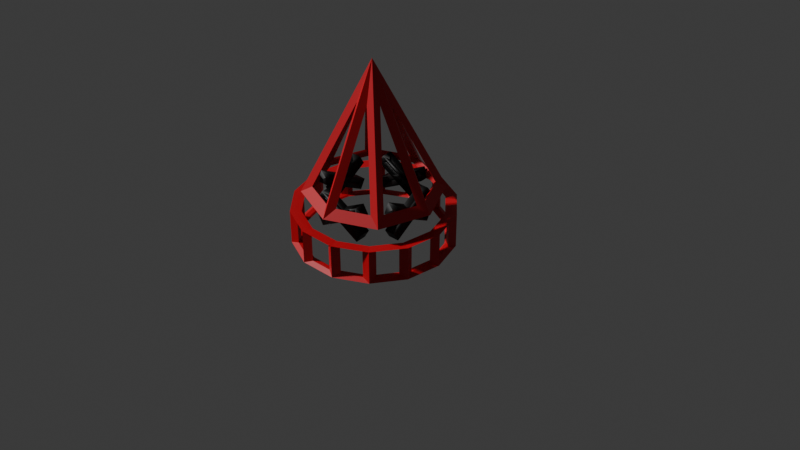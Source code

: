 # Source: buoy_wireframe.blend  (saved by Blender 4.3.32; exported with 4.5.12 LTS)
import bpy
from mathutils import Matrix  # noqa: F401  (used for matrix-valued properties, if any)

bpy.ops.wm.read_factory_settings(use_empty=True)
scene = bpy.context.scene
scene.name = 'Scene'

# ---- collections
col_collection = bpy.data.collections.new('Collection'); scene.collection.children.link(col_collection)

# ---- materials (node trees are filled in below, after node groups)
mat_material_001 = bpy.data.materials.new('Material.001')
mat_material = bpy.data.materials.new('Material')

# ---- node groups
ng_smooth_by_angle_001 = bpy.data.node_groups.new('Smooth by Angle.001', 'GeometryNodeTree')
_s = ng_smooth_by_angle_001.interface.new_socket(name='Mesh', in_out='OUTPUT', socket_type='NodeSocketGeometry')
_s = ng_smooth_by_angle_001.interface.new_socket(name='Mesh', in_out='INPUT', socket_type='NodeSocketGeometry')
_s = ng_smooth_by_angle_001.interface.new_socket(name='Angle', in_out='INPUT', socket_type='NodeSocketFloat')
_s.subtype = 'ANGLE'
_s.default_value = 0.5236
_s.min_value = 0.0
_s.max_value = 3.142
_s.description = 'Maximum face angle for smooth edges'
_s = ng_smooth_by_angle_001.interface.new_socket(name='Ignore Sharpness', in_out='INPUT', socket_type='NodeSocketBool')
_s.force_non_field = True
ng_smooth_by_angle_001.description = 'Set the sharpness of mesh edges based on the angle between the neighboring faces'
ng_smooth_by_angle_001.is_modifier = True
_N = ng_smooth_by_angle_001.nodes; _L = ng_smooth_by_angle_001.links
n0 = _N.new('GeometryNodeSetShadeSmooth'); n0.name = 'Set Shade Smooth'; n0.location = (120, -80)
n0.domain = 'EDGE'
n1 = _N.new('GeometryNodeSetShadeSmooth'); n1.name = 'Set Shade Smooth.001'; n1.location = (300, -80)
n2 = _N.new('NodeGroupOutput'); n2.name = 'Group Output'; n2.location = (480, -80)
n3 = _N.new('GeometryNodeInputMeshEdgeAngle'); n3.name = 'Edge Angle'; n3.location = (-440, -240)
n4 = _N.new('NodeGroupInput'); n4.name = 'Group Input'; n4.location = (-80, -80)
n5 = _N.new('GeometryNodeInputEdgeSmooth'); n5.name = 'Is Edge Smooth'; n5.location = (-260, -120)
n6 = _N.new('GeometryNodeInputShadeSmooth'); n6.name = 'Is Shade Smooth'; n6.location = (-440, -397)
n7 = _N.new('FunctionNodeCompare'); n7.name = 'Compare'; n7.location = (-260, -260)
n7.operation = 'LESS_EQUAL'
n7.inputs[6].default_value = (0.0, 0.0, 0.0, 0.0)
n7.inputs[7].default_value = (0.0, 0.0, 0.0, 0.0)
n8 = _N.new('FunctionNodeBooleanMath'); n8.name = 'Boolean Math.001'; n8.location = (-80, -260)
n9 = _N.new('NodeGroupInput'); n9.name = 'Group Input.001'; n9.location = (-440, -329)
n10 = _N.new('NodeGroupInput'); n10.name = 'Group Input.002'; n10.location = (-259, -189)
n11 = _N.new('FunctionNodeBooleanMath'); n11.name = 'Boolean Math'; n11.location = (-80, -149)
n11.operation = 'OR'
n12 = _N.new('FunctionNodeBooleanMath'); n12.name = 'Boolean Math.002'; n12.location = (-260, -380)
n12.operation = 'OR'
n13 = _N.new('NodeGroupInput'); n13.name = 'Group Input.003'; n13.location = (-440, -460)
_L.new(n3.outputs[0], n7.inputs[0])
_L.new(n1.outputs[0], n2.inputs[0])
_L.new(n9.outputs[1], n7.inputs[1])
_L.new(n7.outputs[0], n8.inputs[0])
_L.new(n4.outputs[0], n0.inputs[0])
_L.new(n0.outputs[0], n1.inputs[0])
_L.new(n8.outputs[0], n0.inputs[2])
_L.new(n10.outputs[2], n11.inputs[1])
_L.new(n5.outputs[0], n11.inputs[0])
_L.new(n11.outputs[0], n0.inputs[1])
_L.new(n13.outputs[2], n12.inputs[1])
_L.new(n6.outputs[0], n12.inputs[0])
_L.new(n12.outputs[0], n8.inputs[1])
n2.is_active_output = True

# ---- material node trees
mat_material_001.use_nodes = True; mat_material_001.node_tree.nodes.clear()
_N = mat_material_001.node_tree.nodes; _L = mat_material_001.node_tree.links
n0 = _N.new('ShaderNodeBsdfPrincipled'); n0.name = 'Principled BSDF'; n0.location = (10, 300)
n0.inputs[0].default_value = (0.5494, 0.002686, 0.01148, 1.0)
n1 = _N.new('ShaderNodeOutputMaterial'); n1.name = 'Material Output'; n1.location = (300, 300)
_L.new(n0.outputs[0], n1.inputs[0])
n1.is_active_output = True
mat_material.use_nodes = True; mat_material.node_tree.nodes.clear()
_N = mat_material.node_tree.nodes; _L = mat_material.node_tree.links
n0 = _N.new('ShaderNodeBsdfPrincipled'); n0.name = 'Principled BSDF'; n0.location = (10, 300)
n0.inputs[0].default_value = (0.001318, 0.001318, 0.001318, 1.0)
n1 = _N.new('ShaderNodeOutputMaterial'); n1.name = 'Material Output'; n1.location = (300, 300)
_L.new(n0.outputs[0], n1.inputs[0])
n1.is_active_output = True

# ---- world
world_world = bpy.data.worlds.new('World'); scene.world = world_world
world_world.use_nodes = True; world_world.node_tree.nodes.clear()
_N = world_world.node_tree.nodes; _L = world_world.node_tree.links
n0 = _N.new('ShaderNodeOutputWorld'); n0.name = 'World Output'; n0.location = (300, 300)
n1 = _N.new('ShaderNodeBackground'); n1.name = 'Background'; n1.location = (10, 300)
n1.inputs[0].default_value = (0.05088, 0.05088, 0.05088, 1.0)
_L.new(n1.outputs[0], n0.inputs[0])
n0.is_active_output = True
world_world.color = (0.05088, 0.05088, 0.05088)
world_world.sun_shadow_jitter_overblur = 0.0

# ---- cameras
cam_camera = bpy.data.cameras.new('Camera')

# ---- meshes
me_cone_002 = bpy.data.meshes.new('Cone.002')
me_cone_002.from_pydata([(-0.4429, 0.7778, -1.451), (-0.4429, 0.8765, -1.451), (0.3936, 0.7778, -0.9622), (-0.3936, 0.7778, -1.538), (-0.3936, 0.8765, -1.538), (0.4429, 0.7778, -1.049), (0.4429, 0.8765, -1.049), (0.3936, 0.8765, -0.9622)], [], [(1, 4, 3, 0), (0, 2, 7, 1), (3, 5, 2, 0), (4, 6, 5, 3), (6, 7, 2, 5), (1, 7, 6, 4)])
me_cone_002.polygons.foreach_set('use_smooth', [True] * 6)
me_cone_002.polygons.foreach_set('material_index', [2, 2, 2, 2, 2, 2])
_uv = me_cone_002.uv_layers.new(name='UVMap')
_uv.uv.foreach_set('vector', [0.125, 0.5, 0.375, 0.5, 0.375, 0.75, 0.125, 0.75, 0.375, 0.0, 0.625, 0.0, 0.625, 0.25, 0.375, 0.25, 0.375, 0.75, 0.625, 0.75, 0.625, 1.0, 0.375, 1.0, 0.375, 0.5, 0.625, 0.5, 0.625, 0.75, 0.375, 0.75, 0.625, 0.5, 0.875, 0.5, 0.875, 0.75, 0.625, 0.75, 0.375, 0.25, 0.625, 0.25, 0.625, 0.5, 0.375, 0.5])
me_cone_002.materials.append(mat_material_001)
me_cone_002.materials.append(None)
me_cone_002.materials.append(mat_material)
me_cone_002.update()
me_cone_003 = bpy.data.meshes.new('Cone.003')
me_cone_003.from_pydata([(0.3936, 0.7901, -1.538), (0.3936, 0.8889, -1.538), (-0.4429, 0.7901, -1.049), (0.4429, 0.7901, -1.451), (0.4429, 0.8889, -1.451), (-0.3936, 0.7901, -0.9622), (-0.3936, 0.8889, -0.9622), (-0.4429, 0.8889, -1.049)], [], [(1, 4, 3, 0), (0, 2, 7, 1), (3, 5, 2, 0), (4, 6, 5, 3), (6, 7, 2, 5), (1, 7, 6, 4)])
me_cone_003.polygons.foreach_set('use_smooth', [True] * 6)
me_cone_003.polygons.foreach_set('material_index', [2, 2, 2, 2, 2, 2])
_uv = me_cone_003.uv_layers.new(name='UVMap')
_uv.uv.foreach_set('vector', [0.125, 0.5, 0.375, 0.5, 0.375, 0.75, 0.125, 0.75, 0.375, 0.0, 0.625, 0.0, 0.625, 0.25, 0.375, 0.25, 0.375, 0.75, 0.625, 0.75, 0.625, 1.0, 0.375, 1.0, 0.375, 0.5, 0.625, 0.5, 0.625, 0.75, 0.375, 0.75, 0.625, 0.5, 0.875, 0.5, 0.875, 0.75, 0.625, 0.75, 0.375, 0.25, 0.625, 0.25, 0.625, 0.5, 0.375, 0.5])
me_cone_003.materials.append(mat_material_001)
me_cone_003.materials.append(None)
me_cone_003.materials.append(mat_material)
me_cone_003.update()
me_cone_004 = bpy.data.meshes.new('Cone.004')
me_cone_004.from_pydata([(-0.4429, -0.8765, -1.451), (-0.4429, -0.7778, -1.451), (0.3936, -0.8765, -0.9622), (-0.3936, -0.8765, -1.538), (-0.3936, -0.7778, -1.538), (0.4429, -0.8765, -1.049), (0.4429, -0.7778, -1.049), (0.3936, -0.7778, -0.9622)], [], [(1, 4, 3, 0), (0, 2, 7, 1), (3, 5, 2, 0), (4, 6, 5, 3), (6, 7, 2, 5), (1, 7, 6, 4)])
me_cone_004.polygons.foreach_set('use_smooth', [True] * 6)
me_cone_004.polygons.foreach_set('material_index', [2, 2, 2, 2, 2, 2])
_uv = me_cone_004.uv_layers.new(name='UVMap')
_uv.uv.foreach_set('vector', [0.125, 0.5, 0.375, 0.5, 0.375, 0.75, 0.125, 0.75, 0.375, 0.0, 0.625, 0.0, 0.625, 0.25, 0.375, 0.25, 0.375, 0.75, 0.625, 0.75, 0.625, 1.0, 0.375, 1.0, 0.375, 0.5, 0.625, 0.5, 0.625, 0.75, 0.375, 0.75, 0.625, 0.5, 0.875, 0.5, 0.875, 0.75, 0.625, 0.75, 0.375, 0.25, 0.625, 0.25, 0.625, 0.5, 0.375, 0.5])
me_cone_004.materials.append(mat_material_001)
me_cone_004.materials.append(None)
me_cone_004.materials.append(mat_material)
me_cone_004.update()
me_cone_005 = bpy.data.meshes.new('Cone.005')
me_cone_005.from_pydata([(0.3936, -0.8889, -1.538), (0.3936, -0.7901, -1.538), (-0.4429, -0.8889, -1.049), (0.4429, -0.8889, -1.451), (0.4429, -0.7901, -1.451), (-0.3936, -0.8889, -0.9622), (-0.3936, -0.7901, -0.9622), (-0.4429, -0.7901, -1.049)], [], [(1, 4, 3, 0), (0, 2, 7, 1), (3, 5, 2, 0), (4, 6, 5, 3), (6, 7, 2, 5), (1, 7, 6, 4)])
me_cone_005.polygons.foreach_set('use_smooth', [True] * 6)
me_cone_005.polygons.foreach_set('material_index', [2, 2, 2, 2, 2, 2])
_uv = me_cone_005.uv_layers.new(name='UVMap')
_uv.uv.foreach_set('vector', [0.125, 0.5, 0.375, 0.5, 0.375, 0.75, 0.125, 0.75, 0.375, 0.0, 0.625, 0.0, 0.625, 0.25, 0.375, 0.25, 0.375, 0.75, 0.625, 0.75, 0.625, 1.0, 0.375, 1.0, 0.375, 0.5, 0.625, 0.5, 0.625, 0.75, 0.375, 0.75, 0.625, 0.5, 0.875, 0.5, 0.875, 0.75, 0.625, 0.75, 0.375, 0.25, 0.625, 0.25, 0.625, 0.5, 0.375, 0.5])
me_cone_005.materials.append(mat_material_001)
me_cone_005.materials.append(None)
me_cone_005.materials.append(mat_material)
me_cone_005.update()
me_cone_006 = bpy.data.meshes.new('Cone.006')
me_cone_006.from_pydata([(0.7901, -0.4429, -1.451), (0.7901, -0.3936, -1.538), (0.7901, 0.3936, -0.9622), (0.8889, -0.4429, -1.451), (0.8889, -0.3936, -1.538), (0.8889, 0.3936, -0.9622), (0.8889, 0.4429, -1.049), (0.7901, 0.4429, -1.049)], [], [(1, 4, 3, 0), (0, 2, 7, 1), (3, 5, 2, 0), (4, 6, 5, 3), (6, 7, 2, 5), (1, 7, 6, 4)])
me_cone_006.polygons.foreach_set('use_smooth', [True] * 6)
me_cone_006.polygons.foreach_set('material_index', [2, 2, 2, 2, 2, 2])
_uv = me_cone_006.uv_layers.new(name='UVMap')
_uv.uv.foreach_set('vector', [0.125, 0.5, 0.375, 0.5, 0.375, 0.75, 0.125, 0.75, 0.375, 0.0, 0.625, 0.0, 0.625, 0.25, 0.375, 0.25, 0.375, 0.75, 0.625, 0.75, 0.625, 1.0, 0.375, 1.0, 0.375, 0.5, 0.625, 0.5, 0.625, 0.75, 0.375, 0.75, 0.625, 0.5, 0.875, 0.5, 0.875, 0.75, 0.625, 0.75, 0.375, 0.25, 0.625, 0.25, 0.625, 0.5, 0.375, 0.5])
me_cone_006.materials.append(mat_material_001)
me_cone_006.materials.append(None)
me_cone_006.materials.append(mat_material)
me_cone_006.update()
me_cone_007 = bpy.data.meshes.new('Cone.007')
me_cone_007.from_pydata([(0.7778, 0.3936, -1.538), (0.7778, 0.4429, -1.451), (0.7778, -0.4429, -1.049), (0.8765, 0.3936, -1.538), (0.8765, 0.4429, -1.451), (0.8765, -0.4429, -1.049), (0.8765, -0.3936, -0.9622), (0.7778, -0.3936, -0.9622)], [], [(1, 4, 3, 0), (0, 2, 7, 1), (3, 5, 2, 0), (4, 6, 5, 3), (6, 7, 2, 5), (1, 7, 6, 4)])
me_cone_007.polygons.foreach_set('use_smooth', [True] * 6)
me_cone_007.polygons.foreach_set('material_index', [2, 2, 2, 2, 2, 2])
_uv = me_cone_007.uv_layers.new(name='UVMap')
_uv.uv.foreach_set('vector', [0.125, 0.5, 0.375, 0.5, 0.375, 0.75, 0.125, 0.75, 0.375, 0.0, 0.625, 0.0, 0.625, 0.25, 0.375, 0.25, 0.375, 0.75, 0.625, 0.75, 0.625, 1.0, 0.375, 1.0, 0.375, 0.5, 0.625, 0.5, 0.625, 0.75, 0.375, 0.75, 0.625, 0.5, 0.875, 0.5, 0.875, 0.75, 0.625, 0.75, 0.375, 0.25, 0.625, 0.25, 0.625, 0.5, 0.375, 0.5])
me_cone_007.materials.append(mat_material_001)
me_cone_007.materials.append(None)
me_cone_007.materials.append(mat_material)
me_cone_007.update()
me_cone_008 = bpy.data.meshes.new('Cone.008')
me_cone_008.from_pydata([(-0.8765, 0.3936, -1.538), (-0.8765, 0.4429, -1.451), (-0.8765, -0.4429, -1.049), (-0.7778, 0.3936, -1.538), (-0.7778, 0.4429, -1.451), (-0.7778, -0.4429, -1.049), (-0.7778, -0.3936, -0.9622), (-0.8765, -0.3936, -0.9622)], [], [(1, 4, 3, 0), (0, 2, 7, 1), (3, 5, 2, 0), (4, 6, 5, 3), (6, 7, 2, 5), (1, 7, 6, 4)])
me_cone_008.polygons.foreach_set('use_smooth', [True] * 6)
me_cone_008.polygons.foreach_set('material_index', [2, 2, 2, 2, 2, 2])
_uv = me_cone_008.uv_layers.new(name='UVMap')
_uv.uv.foreach_set('vector', [0.125, 0.5, 0.375, 0.5, 0.375, 0.75, 0.125, 0.75, 0.375, 0.0, 0.625, 0.0, 0.625, 0.25, 0.375, 0.25, 0.375, 0.75, 0.625, 0.75, 0.625, 1.0, 0.375, 1.0, 0.375, 0.5, 0.625, 0.5, 0.625, 0.75, 0.375, 0.75, 0.625, 0.5, 0.875, 0.5, 0.875, 0.75, 0.625, 0.75, 0.375, 0.25, 0.625, 0.25, 0.625, 0.5, 0.375, 0.5])
me_cone_008.materials.append(mat_material_001)
me_cone_008.materials.append(None)
me_cone_008.materials.append(mat_material)
me_cone_008.update()
me_cone_009 = bpy.data.meshes.new('Cone.009')
me_cone_009.from_pydata([(-0.8889, -0.4429, -1.451), (-0.8889, -0.3936, -1.538), (-0.8889, 0.3936, -0.9622), (-0.7901, -0.4429, -1.451), (-0.7901, -0.3936, -1.538), (-0.7901, 0.3936, -0.9622), (-0.7901, 0.4429, -1.049), (-0.8889, 0.4429, -1.049)], [], [(1, 4, 3, 0), (0, 2, 7, 1), (3, 5, 2, 0), (4, 6, 5, 3), (6, 7, 2, 5), (1, 7, 6, 4)])
me_cone_009.polygons.foreach_set('use_smooth', [True] * 6)
me_cone_009.polygons.foreach_set('material_index', [2, 2, 2, 2, 2, 2])
_uv = me_cone_009.uv_layers.new(name='UVMap')
_uv.uv.foreach_set('vector', [0.125, 0.5, 0.375, 0.5, 0.375, 0.75, 0.125, 0.75, 0.375, 0.0, 0.625, 0.0, 0.625, 0.25, 0.375, 0.25, 0.375, 0.75, 0.625, 0.75, 0.625, 1.0, 0.375, 1.0, 0.375, 0.5, 0.625, 0.5, 0.625, 0.75, 0.375, 0.75, 0.625, 0.5, 0.875, 0.5, 0.875, 0.75, 0.625, 0.75, 0.375, 0.25, 0.625, 0.25, 0.625, 0.5, 0.375, 0.5])
me_cone_009.materials.append(mat_material_001)
me_cone_009.materials.append(None)
me_cone_009.materials.append(mat_material)
me_cone_009.update()
me_cone_010 = bpy.data.meshes.new('Cone.010')
me_cone_010.from_pydata([(-0.8765, 0.3936, -1.538), (-0.8765, 0.4429, -1.451), (-0.8765, -0.4429, -1.049), (-0.7778, 0.3936, -1.538), (-0.7778, 0.4429, -1.451), (-0.7778, -0.4429, -1.049), (-0.7778, -0.3936, -0.9622), (-0.8765, -0.3936, -0.9622)], [], [(1, 4, 3, 0), (0, 2, 7, 1), (3, 5, 2, 0), (4, 6, 5, 3), (6, 7, 2, 5), (1, 7, 6, 4)])
me_cone_010.polygons.foreach_set('use_smooth', [True] * 6)
me_cone_010.polygons.foreach_set('material_index', [2, 2, 2, 2, 2, 2])
_uv = me_cone_010.uv_layers.new(name='UVMap')
_uv.uv.foreach_set('vector', [0.125, 0.5, 0.375, 0.5, 0.375, 0.75, 0.125, 0.75, 0.375, 0.0, 0.625, 0.0, 0.625, 0.25, 0.375, 0.25, 0.375, 0.75, 0.625, 0.75, 0.625, 1.0, 0.375, 1.0, 0.375, 0.5, 0.625, 0.5, 0.625, 0.75, 0.375, 0.75, 0.625, 0.5, 0.875, 0.5, 0.875, 0.75, 0.625, 0.75, 0.375, 0.25, 0.625, 0.25, 0.625, 0.5, 0.375, 0.5])
me_cone_010.materials.append(mat_material_001)
me_cone_010.materials.append(None)
me_cone_010.materials.append(mat_material)
me_cone_010.update()
me_cone_012 = bpy.data.meshes.new('Cone.012')
me_cone_012.from_pydata([(0.0, 1.0, -1.0), (0.7071, 0.7071, -1.0), (1.0, 0.0, -1.0), (0.7071, -0.7071, -1.0), (0.0, -1.0, -1.0), (-0.7071, -0.7071, -1.0), (-1.0, 0.0, -1.0), (-0.7071, 0.7071, -1.0), (0.0, 0.0, 1.0)], [], [(0, 8, 1), (1, 8, 2), (2, 8, 3), (3, 8, 4), (4, 8, 5), (5, 8, 6), (0, 1, 2, 3, 4, 5, 6, 7), (6, 8, 7), (7, 8, 0)])
me_cone_012.polygons.foreach_set('use_smooth', [True] * 9)
_uv = me_cone_012.uv_layers.new(name='UVMap')
_uv.uv.foreach_set('vector', [0.25, 0.49, 0.25, 0.25, 0.4197, 0.4197, 0.4197, 0.4197, 0.25, 0.25, 0.49, 0.25, 0.49, 0.25, 0.25, 0.25, 0.4197, 0.08029, 0.4197, 0.08029, 0.25, 0.25, 0.25, 0.01, 0.25, 0.01, 0.25, 0.25, 0.08029, 0.08029, 0.08029, 0.08029, 0.25, 0.25, 0.01, 0.25, 0.75, 0.49, 0.9197, 0.4197, 0.99, 0.25, 0.9197, 0.08029, 0.75, 0.01, 0.5803, 0.08029, 0.51, 0.25, 0.5803, 0.4197, 0.01, 0.25, 0.25, 0.25, 0.08029, 0.4197, 0.08029, 0.4197, 0.25, 0.25, 0.25, 0.49])
me_cone_012.materials.append(mat_material_001)
me_cone_012.update()
me_cylinder = bpy.data.meshes.new('Cylinder')
me_cylinder.from_pydata([(0.0, 1.2, -1.0), (0.0, 1.2, 1.0), (0.5207, 1.081, -1.0), (0.5207, 1.081, 1.0), (0.9382, 0.7482, -1.0), (0.9382, 0.7482, 1.0), (1.17, 0.267, -1.0), (1.17, 0.267, 1.0), (1.17, -0.267, -1.0), (1.17, -0.267, 1.0), (0.9382, -0.7482, -1.0), (0.9382, -0.7482, 1.0), (0.5207, -1.081, -1.0), (0.5207, -1.081, 1.0), (0.0, -1.2, -1.0), (0.0, -1.2, 1.0), (-0.5207, -1.081, -1.0), (-0.5207, -1.081, 1.0), (-0.9382, -0.7482, -1.0), (-0.9382, -0.7482, 1.0), (-1.17, -0.267, -1.0), (-1.17, -0.267, 1.0), (-1.17, 0.267, -1.0), (-1.17, 0.267, 1.0), (-0.9382, 0.7482, -1.0), (-0.9382, 0.7482, 1.0), (-0.5207, 1.081, -1.0), (-0.5207, 1.081, 1.0)], [], [(0, 1, 3, 2), (2, 3, 5, 4), (4, 5, 7, 6), (6, 7, 9, 8), (8, 9, 11, 10), (10, 11, 13, 12), (12, 13, 15, 14), (14, 15, 17, 16), (16, 17, 19, 18), (18, 19, 21, 20), (20, 21, 23, 22), (22, 23, 25, 24), (3, 1, 27, 25, 23, 21, 19, 17, 15, 13, 11, 9, 7, 5), (24, 25, 27, 26), (26, 27, 1, 0), (0, 2, 4, 6, 8, 10, 12, 14, 16, 18, 20, 22, 24, 26)])
_uv = me_cylinder.uv_layers.new(name='UVMap')
_uv.uv.foreach_set('vector', [1.0, 0.5, 1.0, 1.0, 0.9286, 1.0, 0.9286, 0.5, 0.9286, 0.5, 0.9286, 1.0, 0.8571, 1.0, 0.8571, 0.5, 0.8571, 0.5, 0.8571, 1.0, 0.7857, 1.0, 0.7857, 0.5, 0.7857, 0.5, 0.7857, 1.0, 0.7143, 1.0, 0.7143, 0.5, 0.7143, 0.5, 0.7143, 1.0, 0.6429, 1.0, 0.6429, 0.5, 0.6429, 0.5, 0.6429, 1.0, 0.5714, 1.0, 0.5714, 0.5, 0.5714, 0.5, 0.5714, 1.0, 0.5, 1.0, 0.5, 0.5, 0.5, 0.5, 0.5, 1.0, 0.4286, 1.0, 0.4286, 0.5, 0.4286, 0.5, 0.4286, 1.0, 0.3571, 1.0, 0.3571, 0.5, 0.3571, 0.5, 0.3571, 1.0, 0.2857, 1.0, 0.2857, 0.5, 0.2857, 0.5, 0.2857, 1.0, 0.2143, 1.0, 0.2143, 0.5, 0.2143, 0.5, 0.2143, 1.0, 0.1429, 1.0, 0.1429, 0.5, 0.3541, 0.4662, 0.25, 0.49, 0.1459, 0.4662, 0.06236, 0.3996, 0.01602, 0.3034, 0.01602, 0.1966, 0.06236, 0.1004, 0.1459, 0.03377, 0.25, 0.01, 0.3541, 0.03377, 0.4376, 0.1004, 0.484, 0.1966, 0.484, 0.3034, 0.4376, 0.3996, 0.1429, 0.5, 0.1429, 1.0, 0.07143, 1.0, 0.07143, 0.5, 0.07143, 0.5, 0.07143, 1.0, -1.341e-07, 1.0, -1.341e-07, 0.5, 0.75, 0.49, 0.8541, 0.4662, 0.9376, 0.3996, 0.984, 0.3034, 0.984, 0.1966, 0.9376, 0.1004, 0.8541, 0.03377, 0.75, 0.01, 0.6459, 0.03377, 0.5624, 0.1004, 0.516, 0.1966, 0.516, 0.3034, 0.5624, 0.3996, 0.6459, 0.4662])
me_cylinder.materials.append(mat_material_001)
me_cylinder.update()

# ---- objects
ob_camera = bpy.data.objects.new('Camera', cam_camera)
ob_cone_002 = bpy.data.objects.new('Cone.002', me_cone_002)
ob_cone_003 = bpy.data.objects.new('Cone.003', me_cone_003)
ob_cone_004 = bpy.data.objects.new('Cone.004', me_cone_004)
ob_cone_005 = bpy.data.objects.new('Cone.005', me_cone_005)
ob_cone_006 = bpy.data.objects.new('Cone.006', me_cone_006)
ob_cone_007 = bpy.data.objects.new('Cone.007', me_cone_007)
ob_cone_008 = bpy.data.objects.new('Cone.008', me_cone_008)
ob_cone_009 = bpy.data.objects.new('Cone.009', me_cone_009)
ob_cone_010 = bpy.data.objects.new('Cone.010', me_cone_010)
ob_cone = bpy.data.objects.new('Cone', me_cone_012)
ob_cylinder = bpy.data.objects.new('Cylinder', me_cylinder)

# ---- transforms, parenting, visibility, modifiers, constraints
ob_camera.location = (10.3, 9.46, 9.46)
ob_camera.rotation_euler = (0.9691, 4.994e-06, 2.286)
ob_cone_002.location = (0.0, 0.0, 1.4)
ob_cone_002.scale = (0.81, 0.81, 0.8)
_m = ob_cone_002.modifiers.new('Wireframe', 'WIREFRAME')
_m.thickness = 0.203
_m.use_even_offset = False
ob_cone_003.location = (0.0, 0.0, 1.4)
ob_cone_003.scale = (0.81, 0.81, 0.8)
_m = ob_cone_003.modifiers.new('Wireframe', 'WIREFRAME')
_m.thickness = 0.203
_m.use_even_offset = False
ob_cone_004.location = (0.0, 0.0, 1.4)
ob_cone_004.scale = (0.81, 0.81, 0.8)
_m = ob_cone_004.modifiers.new('Wireframe', 'WIREFRAME')
_m.thickness = 0.203
_m.use_even_offset = False
ob_cone_005.location = (0.0, 0.0, 1.4)
ob_cone_005.scale = (0.81, 0.81, 0.8)
_m = ob_cone_005.modifiers.new('Wireframe', 'WIREFRAME')
_m.thickness = 0.203
_m.use_even_offset = False
ob_cone_006.location = (0.0, 0.0, 1.4)
ob_cone_006.scale = (0.81, 0.81, 0.8)
_m = ob_cone_006.modifiers.new('Wireframe', 'WIREFRAME')
_m.thickness = 0.203
_m.use_even_offset = False
ob_cone_007.location = (0.0, 0.0, 1.4)
ob_cone_007.scale = (0.81, 0.81, 0.8)
_m = ob_cone_007.modifiers.new('Wireframe', 'WIREFRAME')
_m.thickness = 0.203
_m.use_even_offset = False
ob_cone_008.location = (0.0, 0.0, 1.4)
ob_cone_008.scale = (0.81, 0.81, 0.8)
_m = ob_cone_008.modifiers.new('Wireframe', 'WIREFRAME')
_m.thickness = 0.203
_m.use_even_offset = False
ob_cone_009.location = (0.0, 0.0, 1.4)
ob_cone_009.scale = (0.81, 0.81, 0.8)
_m = ob_cone_009.modifiers.new('Wireframe', 'WIREFRAME')
_m.thickness = 0.203
_m.use_even_offset = False
ob_cone_010.location = (0.0, 0.0, 1.4)
ob_cone_010.scale = (0.81, 0.81, 0.8)
_m = ob_cone_010.modifiers.new('Wireframe', 'WIREFRAME')
_m.thickness = 0.203
_m.use_even_offset = False
ob_cone.location = (0.0, 0.0, 1.568)
_m = ob_cone.modifiers.new('Wireframe', 'WIREFRAME')
_m.thickness = 0.2
_m = ob_cone.modifiers.new('Smooth by Angle.001', 'NODES')
_m.node_group = ng_smooth_by_angle_001
_m.use_pin_to_last = True
_m.show_group_selector = False
ob_cylinder.location = (0.0, 0.0, -0.01282)
ob_cylinder.scale = (1.0, 1.0, 0.26)
_m = ob_cylinder.modifiers.new('Wireframe', 'WIREFRAME')
_m.thickness = 0.2

# ---- collection membership
col_collection.objects.link(ob_camera)
col_collection.objects.link(ob_cone_002)
col_collection.objects.link(ob_cone_003)
col_collection.objects.link(ob_cone_004)
col_collection.objects.link(ob_cone_005)
col_collection.objects.link(ob_cone_006)
col_collection.objects.link(ob_cone_007)
col_collection.objects.link(ob_cone_008)
col_collection.objects.link(ob_cone_009)
col_collection.objects.link(ob_cone_010)
col_collection.objects.link(ob_cone)
col_collection.objects.link(ob_cylinder)

# ---- scene / render settings (as saved in the file)
scene.camera = ob_camera
scene.frame_start = 1; scene.frame_end = 250; scene.frame_set(21)
scene.render.engine = 'BLENDER_EEVEE_NEXT'
bpy.context.view_layer.update()

# ---- added for rendering (the .blend has no usable light): sun
light_auto_sun = bpy.data.lights.new('AutoSun', 'SUN')
light_auto_sun.energy = 3.0
light_auto_sun.angle = 0.0523599
ob_auto_sun = bpy.data.objects.new('AutoSun', light_auto_sun)
scene.collection.objects.link(ob_auto_sun)
ob_auto_sun.rotation_euler = (0.872665, 0.174533, 0.523599)
bpy.context.view_layer.update()
